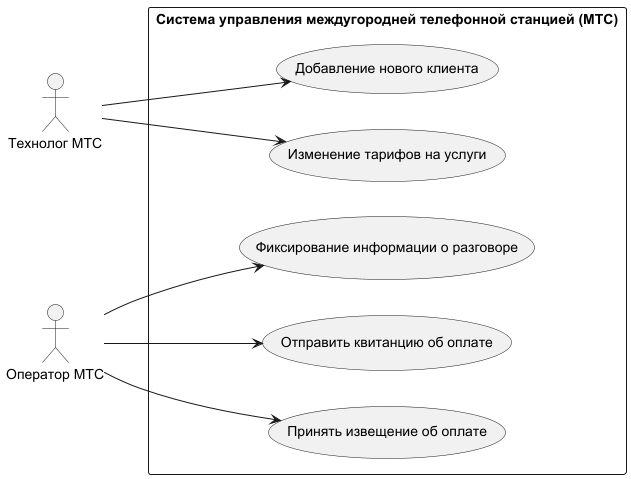

The diagram above was rendered by PlantUML. Its source (embedded in the PNG):
@startuml
left to right direction

actor "Технолог МТС" as Techician
actor "Оператор МТС" as Operator

rectangle "Система управления междугородней телефонной станцией (МТС)" as Platform {
  usecase "Добавление нового клиента" as AddingClient
  usecase "Изменение тарифов на услуги" as ServiceCostChanging
  usecase "Фиксирование информации о разговоре" as HistoryInfo
  usecase "Отправить квитанцию об оплате" as RecommendationsInfo
  usecase "Принять извещение об оплате" as ReportInfo

  Techician  --> AddingClient
  Techician  --> ServiceCostChanging

  Operator   --> HistoryInfo
  Operator   --> RecommendationsInfo
  Operator   --> ReportInfo

}
@enduml